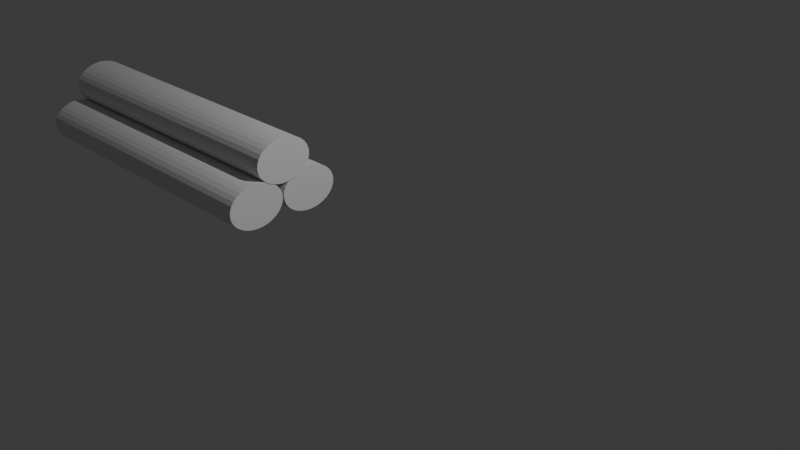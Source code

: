 # Source: rury.blend  (saved by Blender 4.3.34; exported with 4.5.12 LTS)
import bpy
from mathutils import Matrix  # noqa: F401  (used for matrix-valued properties, if any)

bpy.ops.wm.read_factory_settings(use_empty=True)
scene = bpy.context.scene
scene.name = 'Scene'

# ---- collections
col_collection = bpy.data.collections.new('Collection'); scene.collection.children.link(col_collection)

# ---- world
world_world = bpy.data.worlds.new('World'); scene.world = world_world
world_world.use_nodes = True; world_world.node_tree.nodes.clear()
_N = world_world.node_tree.nodes; _L = world_world.node_tree.links
n0 = _N.new('ShaderNodeOutputWorld'); n0.name = 'World Output'; n0.location = (300, 300)
n1 = _N.new('ShaderNodeBackground'); n1.name = 'Background'; n1.location = (10, 300)
n1.inputs[0].default_value = (0.05088, 0.05088, 0.05088, 1.0)
_L.new(n1.outputs[0], n0.inputs[0])
n0.is_active_output = True
world_world.color = (0.05088, 0.05088, 0.05088)
world_world.sun_shadow_jitter_overblur = 0.0

# ---- cameras
cam_camera = bpy.data.cameras.new('Camera')
cam_camera.clip_end = 100.0
cam_camera.ortho_scale = 7.314

# ---- lights
light_light = bpy.data.lights.new('Light', 'POINT')
light_light.energy = 1000.0
light_light.shadow_soft_size = 0.1

# ---- meshes
me_cylinder = bpy.data.meshes.new('Cylinder')
me_cylinder.from_pydata([(0.0, 0.3291, -1.81), (0.0, 0.3291, 1.81), (0.0481, 0.3228, -1.81), (0.0481, 0.3228, 1.81), (0.09435, 0.304, -1.81), (0.09435, 0.304, 1.81), (0.137, 0.2736, -1.81), (0.137, 0.2736, 1.81), (0.1743, 0.2327, -1.81), (0.1743, 0.2327, 1.81), (0.205, 0.1828, -1.81), (0.205, 0.1828, 1.81), (0.2278, 0.1259, -1.81), (0.2278, 0.1259, 1.81), (0.2418, 0.0642, -1.81), (0.2418, 0.0642, 1.81), (0.2465, 0.0, -1.81), (0.2465, 0.0, 1.81), (0.2418, -0.0642, -1.81), (0.2418, -0.0642, 1.81), (0.2278, -0.1259, -1.81), (0.2278, -0.1259, 1.81), (0.205, -0.1828, -1.81), (0.205, -0.1828, 1.81), (0.1743, -0.2327, -1.81), (0.1743, -0.2327, 1.81), (0.137, -0.2736, -1.81), (0.137, -0.2736, 1.81), (0.09435, -0.304, -1.81), (0.09435, -0.304, 1.81), (0.0481, -0.3228, -1.81), (0.0481, -0.3228, 1.81), (0.0, -0.3291, -1.81), (0.0, -0.3291, 1.81), (-0.0481, -0.3228, -1.81), (-0.0481, -0.3228, 1.81), (-0.09435, -0.304, -1.81), (-0.09435, -0.304, 1.81), (-0.137, -0.2736, -1.81), (-0.137, -0.2736, 1.81), (-0.1743, -0.2327, -1.81), (-0.1743, -0.2327, 1.81), (-0.205, -0.1828, -1.81), (-0.205, -0.1828, 1.81), (-0.2278, -0.1259, -1.81), (-0.2278, -0.1259, 1.81), (-0.2418, -0.0642, -1.81), (-0.2418, -0.0642, 1.81), (-0.2465, 0.0, -1.81), (-0.2465, 0.0, 1.81), (-0.2418, 0.0642, -1.81), (-0.2418, 0.0642, 1.81), (-0.2278, 0.1259, -1.81), (-0.2278, 0.1259, 1.81), (-0.205, 0.1828, -1.81), (-0.205, 0.1828, 1.81), (-0.1743, 0.2327, -1.81), (-0.1743, 0.2327, 1.81), (-0.137, 0.2736, -1.81), (-0.137, 0.2736, 1.81), (-0.09435, 0.304, -1.81), (-0.09435, 0.304, 1.81), (-0.0481, 0.3228, -1.81), (-0.0481, 0.3228, 1.81)], [], [(0, 1, 3, 2), (2, 3, 5, 4), (4, 5, 7, 6), (6, 7, 9, 8), (8, 9, 11, 10), (10, 11, 13, 12), (12, 13, 15, 14), (14, 15, 17, 16), (16, 17, 19, 18), (18, 19, 21, 20), (20, 21, 23, 22), (22, 23, 25, 24), (24, 25, 27, 26), (26, 27, 29, 28), (28, 29, 31, 30), (30, 31, 33, 32), (32, 33, 35, 34), (34, 35, 37, 36), (36, 37, 39, 38), (38, 39, 41, 40), (40, 41, 43, 42), (42, 43, 45, 44), (44, 45, 47, 46), (46, 47, 49, 48), (48, 49, 51, 50), (50, 51, 53, 52), (52, 53, 55, 54), (54, 55, 57, 56), (56, 57, 59, 58), (58, 59, 61, 60), (3, 1, 63, 61, 59, 57, 55, 53, 51, 49, 47, 45, 43, 41, 39, 37, 35, 33, 31, 29, 27, 25, 23, 21, 19, 17, 15, 13, 11, 9, 7, 5), (60, 61, 63, 62), (62, 63, 1, 0), (0, 2, 4, 6, 8, 10, 12, 14, 16, 18, 20, 22, 24, 26, 28, 30, 32, 34, 36, 38, 40, 42, 44, 46, 48, 50, 52, 54, 56, 58, 60, 62)])
_uv = me_cylinder.uv_layers.new(name='UVMap')
_uv.uv.foreach_set('vector', [1.0, 0.5, 1.0, 1.0, 0.9688, 1.0, 0.9688, 0.5, 0.9688, 0.5, 0.9688, 1.0, 0.9375, 1.0, 0.9375, 0.5, 0.9375, 0.5, 0.9375, 1.0, 0.9062, 1.0, 0.9062, 0.5, 0.9062, 0.5, 0.9062, 1.0, 0.875, 1.0, 0.875, 0.5, 0.875, 0.5, 0.875, 1.0, 0.8438, 1.0, 0.8438, 0.5, 0.8438, 0.5, 0.8438, 1.0, 0.8125, 1.0, 0.8125, 0.5, 0.8125, 0.5, 0.8125, 1.0, 0.7812, 1.0, 0.7812, 0.5, 0.7812, 0.5, 0.7812, 1.0, 0.75, 1.0, 0.75, 0.5, 0.75, 0.5, 0.75, 1.0, 0.7188, 1.0, 0.7188, 0.5, 0.7188, 0.5, 0.7188, 1.0, 0.6875, 1.0, 0.6875, 0.5, 0.6875, 0.5, 0.6875, 1.0, 0.6562, 1.0, 0.6562, 0.5, 0.6562, 0.5, 0.6562, 1.0, 0.625, 1.0, 0.625, 0.5, 0.625, 0.5, 0.625, 1.0, 0.5938, 1.0, 0.5938, 0.5, 0.5938, 0.5, 0.5938, 1.0, 0.5625, 1.0, 0.5625, 0.5, 0.5625, 0.5, 0.5625, 1.0, 0.5312, 1.0, 0.5312, 0.5, 0.5312, 0.5, 0.5312, 1.0, 0.5, 1.0, 0.5, 0.5, 0.5, 0.5, 0.5, 1.0, 0.4688, 1.0, 0.4688, 0.5, 0.4688, 0.5, 0.4688, 1.0, 0.4375, 1.0, 0.4375, 0.5, 0.4375, 0.5, 0.4375, 1.0, 0.4062, 1.0, 0.4062, 0.5, 0.4062, 0.5, 0.4062, 1.0, 0.375, 1.0, 0.375, 0.5, 0.375, 0.5, 0.375, 1.0, 0.3438, 1.0, 0.3438, 0.5, 0.3438, 0.5, 0.3438, 1.0, 0.3125, 1.0, 0.3125, 0.5, 0.3125, 0.5, 0.3125, 1.0, 0.2812, 1.0, 0.2812, 0.5, 0.2812, 0.5, 0.2812, 1.0, 0.25, 1.0, 0.25, 0.5, 0.25, 0.5, 0.25, 1.0, 0.2188, 1.0, 0.2188, 0.5, 0.2188, 0.5, 0.2188, 1.0, 0.1875, 1.0, 0.1875, 0.5, 0.1875, 0.5, 0.1875, 1.0, 0.1562, 1.0, 0.1562, 0.5, 0.1562, 0.5, 0.1562, 1.0, 0.125, 1.0, 0.125, 0.5, 0.125, 0.5, 0.125, 1.0, 0.09375, 1.0, 0.09375, 0.5, 0.09375, 0.5, 0.09375, 1.0, 0.0625, 1.0, 0.0625, 0.5, 0.2968, 0.4854, 0.25, 0.49, 0.2032, 0.4854, 0.1582, 0.4717, 0.1167, 0.4496, 0.08029, 0.4197, 0.05045, 0.3833, 0.02827, 0.3418, 0.01461, 0.2968, 0.01, 0.25, 0.01461, 0.2032, 0.02827, 0.1582, 0.05045, 0.1167, 0.08029, 0.08029, 0.1167, 0.05045, 0.1582, 0.02827, 0.2032, 0.01461, 0.25, 0.01, 0.2968, 0.01461, 0.3418, 0.02827, 0.3833, 0.05045, 0.4197, 0.08029, 0.4496, 0.1167, 0.4717, 0.1582, 0.4854, 0.2032, 0.49, 0.25, 0.4854, 0.2968, 0.4717, 0.3418, 0.4496, 0.3833, 0.4197, 0.4197, 0.3833, 0.4496, 0.3418, 0.4717, 0.0625, 0.5, 0.0625, 1.0, 0.03125, 1.0, 0.03125, 0.5, 0.03125, 0.5, 0.03125, 1.0, 0.0, 1.0, 0.0, 0.5, 0.75, 0.49, 0.7968, 0.4854, 0.8418, 0.4717, 0.8833, 0.4496, 0.9197, 0.4197, 0.9496, 0.3833, 0.9717, 0.3418, 0.9854, 0.2968, 0.99, 0.25, 0.9854, 0.2032, 0.9717, 0.1582, 0.9496, 0.1167, 0.9197, 0.08029, 0.8833, 0.05045, 0.8418, 0.02827, 0.7968, 0.01461, 0.75, 0.01, 0.7032, 0.01461, 0.6582, 0.02827, 0.6167, 0.05045, 0.5803, 0.08029, 0.5504, 0.1167, 0.5283, 0.1582, 0.5146, 0.2032, 0.51, 0.25, 0.5146, 0.2968, 0.5283, 0.3418, 0.5504, 0.3833, 0.5803, 0.4197, 0.6167, 0.4496, 0.6582, 0.4717, 0.7032, 0.4854])
me_cylinder.update()
me_cylinder_001 = bpy.data.meshes.new('Cylinder.001')
me_cylinder_001.from_pydata([(0.0, 0.3291, -1.81), (0.0, 0.3291, 1.81), (0.0481, 0.3228, -1.81), (0.0481, 0.3228, 1.81), (0.09435, 0.304, -1.81), (0.09435, 0.304, 1.81), (0.137, 0.2736, -1.81), (0.137, 0.2736, 1.81), (0.1743, 0.2327, -1.81), (0.1743, 0.2327, 1.81), (0.205, 0.1828, -1.81), (0.205, 0.1828, 1.81), (0.2278, 0.1259, -1.81), (0.2278, 0.1259, 1.81), (0.2418, 0.0642, -1.81), (0.2418, 0.0642, 1.81), (0.2465, 0.0, -1.81), (0.2465, 0.0, 1.81), (0.2418, -0.0642, -1.81), (0.2418, -0.0642, 1.81), (0.2278, -0.1259, -1.81), (0.2278, -0.1259, 1.81), (0.205, -0.1828, -1.81), (0.205, -0.1828, 1.81), (0.1743, -0.2327, -1.81), (0.1743, -0.2327, 1.81), (0.137, -0.2736, -1.81), (0.137, -0.2736, 1.81), (0.09435, -0.304, -1.81), (0.09435, -0.304, 1.81), (0.0481, -0.3228, -1.81), (0.0481, -0.3228, 1.81), (0.0, -0.3291, -1.81), (0.0, -0.3291, 1.81), (-0.0481, -0.3228, -1.81), (-0.0481, -0.3228, 1.81), (-0.09435, -0.304, -1.81), (-0.09435, -0.304, 1.81), (-0.137, -0.2736, -1.81), (-0.137, -0.2736, 1.81), (-0.1743, -0.2327, -1.81), (-0.1743, -0.2327, 1.81), (-0.205, -0.1828, -1.81), (-0.205, -0.1828, 1.81), (-0.2278, -0.1259, -1.81), (-0.2278, -0.1259, 1.81), (-0.2418, -0.0642, -1.81), (-0.2418, -0.0642, 1.81), (-0.2465, 0.0, -1.81), (-0.2465, 0.0, 1.81), (-0.2418, 0.0642, -1.81), (-0.2418, 0.0642, 1.81), (-0.2278, 0.1259, -1.81), (-0.2278, 0.1259, 1.81), (-0.205, 0.1828, -1.81), (-0.205, 0.1828, 1.81), (-0.1743, 0.2327, -1.81), (-0.1743, 0.2327, 1.81), (-0.137, 0.2736, -1.81), (-0.137, 0.2736, 1.81), (-0.09435, 0.304, -1.81), (-0.09435, 0.304, 1.81), (-0.0481, 0.3228, -1.81), (-0.0481, 0.3228, 1.81)], [], [(0, 1, 3, 2), (2, 3, 5, 4), (4, 5, 7, 6), (6, 7, 9, 8), (8, 9, 11, 10), (10, 11, 13, 12), (12, 13, 15, 14), (14, 15, 17, 16), (16, 17, 19, 18), (18, 19, 21, 20), (20, 21, 23, 22), (22, 23, 25, 24), (24, 25, 27, 26), (26, 27, 29, 28), (28, 29, 31, 30), (30, 31, 33, 32), (32, 33, 35, 34), (34, 35, 37, 36), (36, 37, 39, 38), (38, 39, 41, 40), (40, 41, 43, 42), (42, 43, 45, 44), (44, 45, 47, 46), (46, 47, 49, 48), (48, 49, 51, 50), (50, 51, 53, 52), (52, 53, 55, 54), (54, 55, 57, 56), (56, 57, 59, 58), (58, 59, 61, 60), (3, 1, 63, 61, 59, 57, 55, 53, 51, 49, 47, 45, 43, 41, 39, 37, 35, 33, 31, 29, 27, 25, 23, 21, 19, 17, 15, 13, 11, 9, 7, 5), (60, 61, 63, 62), (62, 63, 1, 0), (0, 2, 4, 6, 8, 10, 12, 14, 16, 18, 20, 22, 24, 26, 28, 30, 32, 34, 36, 38, 40, 42, 44, 46, 48, 50, 52, 54, 56, 58, 60, 62)])
_uv = me_cylinder_001.uv_layers.new(name='UVMap')
_uv.uv.foreach_set('vector', [1.0, 0.5, 1.0, 1.0, 0.9688, 1.0, 0.9688, 0.5, 0.9688, 0.5, 0.9688, 1.0, 0.9375, 1.0, 0.9375, 0.5, 0.9375, 0.5, 0.9375, 1.0, 0.9062, 1.0, 0.9062, 0.5, 0.9062, 0.5, 0.9062, 1.0, 0.875, 1.0, 0.875, 0.5, 0.875, 0.5, 0.875, 1.0, 0.8438, 1.0, 0.8438, 0.5, 0.8438, 0.5, 0.8438, 1.0, 0.8125, 1.0, 0.8125, 0.5, 0.8125, 0.5, 0.8125, 1.0, 0.7812, 1.0, 0.7812, 0.5, 0.7812, 0.5, 0.7812, 1.0, 0.75, 1.0, 0.75, 0.5, 0.75, 0.5, 0.75, 1.0, 0.7188, 1.0, 0.7188, 0.5, 0.7188, 0.5, 0.7188, 1.0, 0.6875, 1.0, 0.6875, 0.5, 0.6875, 0.5, 0.6875, 1.0, 0.6562, 1.0, 0.6562, 0.5, 0.6562, 0.5, 0.6562, 1.0, 0.625, 1.0, 0.625, 0.5, 0.625, 0.5, 0.625, 1.0, 0.5938, 1.0, 0.5938, 0.5, 0.5938, 0.5, 0.5938, 1.0, 0.5625, 1.0, 0.5625, 0.5, 0.5625, 0.5, 0.5625, 1.0, 0.5312, 1.0, 0.5312, 0.5, 0.5312, 0.5, 0.5312, 1.0, 0.5, 1.0, 0.5, 0.5, 0.5, 0.5, 0.5, 1.0, 0.4688, 1.0, 0.4688, 0.5, 0.4688, 0.5, 0.4688, 1.0, 0.4375, 1.0, 0.4375, 0.5, 0.4375, 0.5, 0.4375, 1.0, 0.4062, 1.0, 0.4062, 0.5, 0.4062, 0.5, 0.4062, 1.0, 0.375, 1.0, 0.375, 0.5, 0.375, 0.5, 0.375, 1.0, 0.3438, 1.0, 0.3438, 0.5, 0.3438, 0.5, 0.3438, 1.0, 0.3125, 1.0, 0.3125, 0.5, 0.3125, 0.5, 0.3125, 1.0, 0.2812, 1.0, 0.2812, 0.5, 0.2812, 0.5, 0.2812, 1.0, 0.25, 1.0, 0.25, 0.5, 0.25, 0.5, 0.25, 1.0, 0.2188, 1.0, 0.2188, 0.5, 0.2188, 0.5, 0.2188, 1.0, 0.1875, 1.0, 0.1875, 0.5, 0.1875, 0.5, 0.1875, 1.0, 0.1562, 1.0, 0.1562, 0.5, 0.1562, 0.5, 0.1562, 1.0, 0.125, 1.0, 0.125, 0.5, 0.125, 0.5, 0.125, 1.0, 0.09375, 1.0, 0.09375, 0.5, 0.09375, 0.5, 0.09375, 1.0, 0.0625, 1.0, 0.0625, 0.5, 0.2968, 0.4854, 0.25, 0.49, 0.2032, 0.4854, 0.1582, 0.4717, 0.1167, 0.4496, 0.08029, 0.4197, 0.05045, 0.3833, 0.02827, 0.3418, 0.01461, 0.2968, 0.01, 0.25, 0.01461, 0.2032, 0.02827, 0.1582, 0.05045, 0.1167, 0.08029, 0.08029, 0.1167, 0.05045, 0.1582, 0.02827, 0.2032, 0.01461, 0.25, 0.01, 0.2968, 0.01461, 0.3418, 0.02827, 0.3833, 0.05045, 0.4197, 0.08029, 0.4496, 0.1167, 0.4717, 0.1582, 0.4854, 0.2032, 0.49, 0.25, 0.4854, 0.2968, 0.4717, 0.3418, 0.4496, 0.3833, 0.4197, 0.4197, 0.3833, 0.4496, 0.3418, 0.4717, 0.0625, 0.5, 0.0625, 1.0, 0.03125, 1.0, 0.03125, 0.5, 0.03125, 0.5, 0.03125, 1.0, 0.0, 1.0, 0.0, 0.5, 0.75, 0.49, 0.7968, 0.4854, 0.8418, 0.4717, 0.8833, 0.4496, 0.9197, 0.4197, 0.9496, 0.3833, 0.9717, 0.3418, 0.9854, 0.2968, 0.99, 0.25, 0.9854, 0.2032, 0.9717, 0.1582, 0.9496, 0.1167, 0.9197, 0.08029, 0.8833, 0.05045, 0.8418, 0.02827, 0.7968, 0.01461, 0.75, 0.01, 0.7032, 0.01461, 0.6582, 0.02827, 0.6167, 0.05045, 0.5803, 0.08029, 0.5504, 0.1167, 0.5283, 0.1582, 0.5146, 0.2032, 0.51, 0.25, 0.5146, 0.2968, 0.5283, 0.3418, 0.5504, 0.3833, 0.5803, 0.4197, 0.6167, 0.4496, 0.6582, 0.4717, 0.7032, 0.4854])
me_cylinder_001.update()
me_cylinder_002 = bpy.data.meshes.new('Cylinder.002')
me_cylinder_002.from_pydata([(0.0, 0.3291, -1.81), (0.0, 0.3291, 1.81), (0.0481, 0.3228, -1.81), (0.0481, 0.3228, 1.81), (0.09435, 0.304, -1.81), (0.09435, 0.304, 1.81), (0.137, 0.2736, -1.81), (0.137, 0.2736, 1.81), (0.1743, 0.2327, -1.81), (0.1743, 0.2327, 1.81), (0.205, 0.1828, -1.81), (0.205, 0.1828, 1.81), (0.2278, 0.1259, -1.81), (0.2278, 0.1259, 1.81), (0.2418, 0.0642, -1.81), (0.2418, 0.0642, 1.81), (0.2465, 0.0, -1.81), (0.2465, 0.0, 1.81), (0.2418, -0.0642, -1.81), (0.2418, -0.0642, 1.81), (0.2278, -0.1259, -1.81), (0.2278, -0.1259, 1.81), (0.205, -0.1828, -1.81), (0.205, -0.1828, 1.81), (0.1743, -0.2327, -1.81), (0.1743, -0.2327, 1.81), (0.137, -0.2736, -1.81), (0.137, -0.2736, 1.81), (0.09435, -0.304, -1.81), (0.09435, -0.304, 1.81), (0.0481, -0.3228, -1.81), (0.0481, -0.3228, 1.81), (0.0, -0.3291, -1.81), (0.0, -0.3291, 1.81), (-0.0481, -0.3228, -1.81), (-0.0481, -0.3228, 1.81), (-0.09435, -0.304, -1.81), (-0.09435, -0.304, 1.81), (-0.137, -0.2736, -1.81), (-0.137, -0.2736, 1.81), (-0.1743, -0.2327, -1.81), (-0.1743, -0.2327, 1.81), (-0.205, -0.1828, -1.81), (-0.205, -0.1828, 1.81), (-0.2278, -0.1259, -1.81), (-0.2278, -0.1259, 1.81), (-0.2418, -0.0642, -1.81), (-0.2418, -0.0642, 1.81), (-0.2465, 0.0, -1.81), (-0.2465, 0.0, 1.81), (-0.2418, 0.0642, -1.81), (-0.2418, 0.0642, 1.81), (-0.2278, 0.1259, -1.81), (-0.2278, 0.1259, 1.81), (-0.205, 0.1828, -1.81), (-0.205, 0.1828, 1.81), (-0.1743, 0.2327, -1.81), (-0.1743, 0.2327, 1.81), (-0.137, 0.2736, -1.81), (-0.137, 0.2736, 1.81), (-0.09435, 0.304, -1.81), (-0.09435, 0.304, 1.81), (-0.0481, 0.3228, -1.81), (-0.0481, 0.3228, 1.81)], [], [(0, 1, 3, 2), (2, 3, 5, 4), (4, 5, 7, 6), (6, 7, 9, 8), (8, 9, 11, 10), (10, 11, 13, 12), (12, 13, 15, 14), (14, 15, 17, 16), (16, 17, 19, 18), (18, 19, 21, 20), (20, 21, 23, 22), (22, 23, 25, 24), (24, 25, 27, 26), (26, 27, 29, 28), (28, 29, 31, 30), (30, 31, 33, 32), (32, 33, 35, 34), (34, 35, 37, 36), (36, 37, 39, 38), (38, 39, 41, 40), (40, 41, 43, 42), (42, 43, 45, 44), (44, 45, 47, 46), (46, 47, 49, 48), (48, 49, 51, 50), (50, 51, 53, 52), (52, 53, 55, 54), (54, 55, 57, 56), (56, 57, 59, 58), (58, 59, 61, 60), (3, 1, 63, 61, 59, 57, 55, 53, 51, 49, 47, 45, 43, 41, 39, 37, 35, 33, 31, 29, 27, 25, 23, 21, 19, 17, 15, 13, 11, 9, 7, 5), (60, 61, 63, 62), (62, 63, 1, 0), (0, 2, 4, 6, 8, 10, 12, 14, 16, 18, 20, 22, 24, 26, 28, 30, 32, 34, 36, 38, 40, 42, 44, 46, 48, 50, 52, 54, 56, 58, 60, 62)])
_uv = me_cylinder_002.uv_layers.new(name='UVMap')
_uv.uv.foreach_set('vector', [1.0, 0.5, 1.0, 1.0, 0.9688, 1.0, 0.9688, 0.5, 0.9688, 0.5, 0.9688, 1.0, 0.9375, 1.0, 0.9375, 0.5, 0.9375, 0.5, 0.9375, 1.0, 0.9062, 1.0, 0.9062, 0.5, 0.9062, 0.5, 0.9062, 1.0, 0.875, 1.0, 0.875, 0.5, 0.875, 0.5, 0.875, 1.0, 0.8438, 1.0, 0.8438, 0.5, 0.8438, 0.5, 0.8438, 1.0, 0.8125, 1.0, 0.8125, 0.5, 0.8125, 0.5, 0.8125, 1.0, 0.7812, 1.0, 0.7812, 0.5, 0.7812, 0.5, 0.7812, 1.0, 0.75, 1.0, 0.75, 0.5, 0.75, 0.5, 0.75, 1.0, 0.7188, 1.0, 0.7188, 0.5, 0.7188, 0.5, 0.7188, 1.0, 0.6875, 1.0, 0.6875, 0.5, 0.6875, 0.5, 0.6875, 1.0, 0.6562, 1.0, 0.6562, 0.5, 0.6562, 0.5, 0.6562, 1.0, 0.625, 1.0, 0.625, 0.5, 0.625, 0.5, 0.625, 1.0, 0.5938, 1.0, 0.5938, 0.5, 0.5938, 0.5, 0.5938, 1.0, 0.5625, 1.0, 0.5625, 0.5, 0.5625, 0.5, 0.5625, 1.0, 0.5312, 1.0, 0.5312, 0.5, 0.5312, 0.5, 0.5312, 1.0, 0.5, 1.0, 0.5, 0.5, 0.5, 0.5, 0.5, 1.0, 0.4688, 1.0, 0.4688, 0.5, 0.4688, 0.5, 0.4688, 1.0, 0.4375, 1.0, 0.4375, 0.5, 0.4375, 0.5, 0.4375, 1.0, 0.4062, 1.0, 0.4062, 0.5, 0.4062, 0.5, 0.4062, 1.0, 0.375, 1.0, 0.375, 0.5, 0.375, 0.5, 0.375, 1.0, 0.3438, 1.0, 0.3438, 0.5, 0.3438, 0.5, 0.3438, 1.0, 0.3125, 1.0, 0.3125, 0.5, 0.3125, 0.5, 0.3125, 1.0, 0.2812, 1.0, 0.2812, 0.5, 0.2812, 0.5, 0.2812, 1.0, 0.25, 1.0, 0.25, 0.5, 0.25, 0.5, 0.25, 1.0, 0.2188, 1.0, 0.2188, 0.5, 0.2188, 0.5, 0.2188, 1.0, 0.1875, 1.0, 0.1875, 0.5, 0.1875, 0.5, 0.1875, 1.0, 0.1562, 1.0, 0.1562, 0.5, 0.1562, 0.5, 0.1562, 1.0, 0.125, 1.0, 0.125, 0.5, 0.125, 0.5, 0.125, 1.0, 0.09375, 1.0, 0.09375, 0.5, 0.09375, 0.5, 0.09375, 1.0, 0.0625, 1.0, 0.0625, 0.5, 0.2968, 0.4854, 0.25, 0.49, 0.2032, 0.4854, 0.1582, 0.4717, 0.1167, 0.4496, 0.08029, 0.4197, 0.05045, 0.3833, 0.02827, 0.3418, 0.01461, 0.2968, 0.01, 0.25, 0.01461, 0.2032, 0.02827, 0.1582, 0.05045, 0.1167, 0.08029, 0.08029, 0.1167, 0.05045, 0.1582, 0.02827, 0.2032, 0.01461, 0.25, 0.01, 0.2968, 0.01461, 0.3418, 0.02827, 0.3833, 0.05045, 0.4197, 0.08029, 0.4496, 0.1167, 0.4717, 0.1582, 0.4854, 0.2032, 0.49, 0.25, 0.4854, 0.2968, 0.4717, 0.3418, 0.4496, 0.3833, 0.4197, 0.4197, 0.3833, 0.4496, 0.3418, 0.4717, 0.0625, 0.5, 0.0625, 1.0, 0.03125, 1.0, 0.03125, 0.5, 0.03125, 0.5, 0.03125, 1.0, 0.0, 1.0, 0.0, 0.5, 0.75, 0.49, 0.7968, 0.4854, 0.8418, 0.4717, 0.8833, 0.4496, 0.9197, 0.4197, 0.9496, 0.3833, 0.9717, 0.3418, 0.9854, 0.2968, 0.99, 0.25, 0.9854, 0.2032, 0.9717, 0.1582, 0.9496, 0.1167, 0.9197, 0.08029, 0.8833, 0.05045, 0.8418, 0.02827, 0.7968, 0.01461, 0.75, 0.01, 0.7032, 0.01461, 0.6582, 0.02827, 0.6167, 0.05045, 0.5803, 0.08029, 0.5504, 0.1167, 0.5283, 0.1582, 0.5146, 0.2032, 0.51, 0.25, 0.5146, 0.2968, 0.5283, 0.3418, 0.5504, 0.3833, 0.5803, 0.4197, 0.6167, 0.4496, 0.6582, 0.4717, 0.7032, 0.4854])
me_cylinder_002.update()

# ---- objects
ob_light = bpy.data.objects.new('Light', light_light)
ob_camera = bpy.data.objects.new('Camera', cam_camera)
ob_cylinder = bpy.data.objects.new('Cylinder', me_cylinder)
ob_cylinder_001 = bpy.data.objects.new('Cylinder.001', me_cylinder_001)
ob_cylinder_002 = bpy.data.objects.new('Cylinder.002', me_cylinder_002)

# ---- transforms, parenting, visibility, modifiers, constraints
ob_light.location = (4.076, 1.005, 5.904)
ob_light.rotation_euler = (0.6503, 0.05522, 1.866)
ob_light.lock_rotations_4d = False
ob_light.empty_display_type = 'ARROWS'
ob_light.color = (0.0, 0.0, 0.0, 0.0)
ob_light.lineart.crease_threshold = 0.0
ob_camera.location = (7.359, -6.926, 4.958)
ob_camera.rotation_euler = (1.109, 0.0, 0.8149)
ob_camera.lock_rotations_4d = False
ob_camera.empty_display_type = 'ARROWS'
ob_camera.color = (0.0, 0.0, 0.0, 0.0)
ob_camera.display_type = 'WIRE'
ob_camera.lineart.crease_threshold = 0.0
ob_cylinder.location = (-2.788, -1.036, 0.1021)
ob_cylinder.rotation_euler = (-0.2912, 4.691, 0.285)
ob_cylinder_001.location = (-2.788, -0.3605, 0.1021)
ob_cylinder_001.rotation_euler = (-0.2912, 4.691, 0.285)
ob_cylinder_002.location = (-2.788, -0.6725, 0.5029)
ob_cylinder_002.rotation_euler = (-0.2912, 4.691, 0.285)

# ---- collection membership
col_collection.objects.link(ob_light)
col_collection.objects.link(ob_camera)
col_collection.objects.link(ob_cylinder)
col_collection.objects.link(ob_cylinder_001)
col_collection.objects.link(ob_cylinder_002)

# ---- scene / render settings (as saved in the file)
scene.camera = ob_camera
scene.frame_start = 1; scene.frame_end = 250; scene.frame_set(1)
scene.render.engine = 'BLENDER_EEVEE_NEXT'
bpy.context.view_layer.update()
